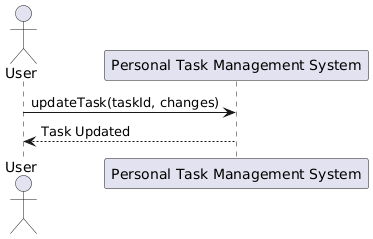

The diagram above was rendered by PlantUML. Its source (embedded in the PNG):
@startuml
actor User
participant "Personal Task Management System" as System

User -> System: updateTask(taskId, changes)
System --> User:Task Updated
@enduml